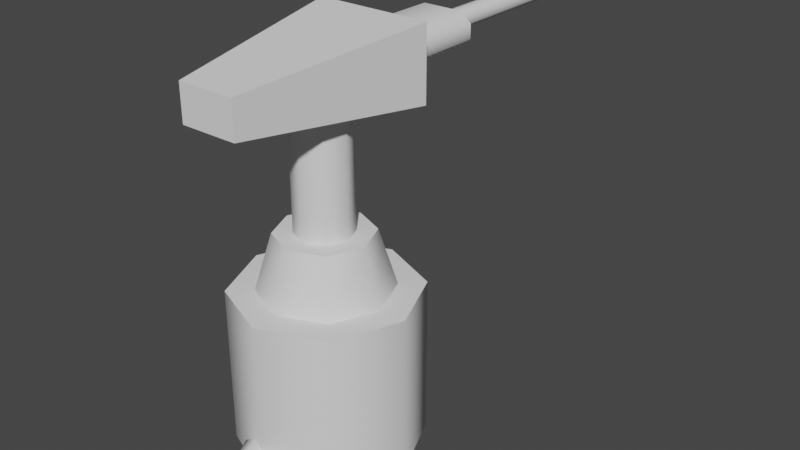 # Source: towers.blend  (saved by Blender 3.3.6; exported with 4.5.12 LTS)
import bpy
from mathutils import Matrix  # noqa: F401  (used for matrix-valued properties, if any)

bpy.ops.wm.read_factory_settings(use_empty=True)
scene = bpy.context.scene
scene.name = 'Scene'

# ---- collections
col_cannon_tower = bpy.data.collections.new('Cannon Tower'); scene.collection.children.link(col_cannon_tower)
col_projectiles = bpy.data.collections.new('Projectiles'); scene.collection.children.link(col_projectiles)

# ---- node groups
ng_auto_smooth = bpy.data.node_groups.new('Auto Smooth', 'GeometryNodeTree')
_s = ng_auto_smooth.interface.new_socket(name='Geometry', in_out='OUTPUT', socket_type='NodeSocketGeometry')
_s = ng_auto_smooth.interface.new_socket(name='Geometry', in_out='INPUT', socket_type='NodeSocketGeometry')
_s = ng_auto_smooth.interface.new_socket(name='Angle', in_out='INPUT', socket_type='NodeSocketFloat')
_s.subtype = 'ANGLE'
_s.min_value = 0.0
_s.max_value = 3.142
ng_auto_smooth.is_modifier = True
_N = ng_auto_smooth.nodes; _L = ng_auto_smooth.links
n0 = _N.new('NodeGroupOutput'); n0.name = 'Group Output'; n0.location = (480, -100)
n1 = _N.new('NodeGroupInput'); n1.name = 'Group Input'; n1.location = (-420, -300)
n2 = _N.new('NodeGroupInput'); n2.name = 'Group Input.001'; n2.location = (-60, -100)
n3 = _N.new('GeometryNodeSetShadeSmooth'); n3.name = 'Set Shade Smooth'; n3.location = (120, -100)
n3.domain = 'EDGE'
n4 = _N.new('GeometryNodeSetShadeSmooth'); n4.name = 'Set Shade Smooth.001'; n4.location = (300, -100)
n5 = _N.new('GeometryNodeInputMeshEdgeAngle'); n5.name = 'Edge Angle'; n5.location = (-420, -220)
n6 = _N.new('GeometryNodeInputEdgeSmooth'); n6.name = 'Is Edge Smooth'; n6.location = (-60, -160)
n7 = _N.new('GeometryNodeInputShadeSmooth'); n7.name = 'Is Face Smooth'; n7.location = (-240, -340)
n8 = _N.new('FunctionNodeBooleanMath'); n8.name = 'Boolean Math'; n8.location = (-60, -220)
n9 = _N.new('FunctionNodeCompare'); n9.name = 'Compare'; n9.location = (-240, -180)
n9.operation = 'LESS_EQUAL'
_L.new(n5.outputs[0], n9.inputs[0])
_L.new(n4.outputs[0], n0.inputs[0])
_L.new(n1.outputs[1], n9.inputs[1])
_L.new(n9.outputs[0], n8.inputs[0])
_L.new(n7.outputs[0], n8.inputs[1])
_L.new(n2.outputs[0], n3.inputs[0])
_L.new(n6.outputs[0], n3.inputs[1])
_L.new(n3.outputs[0], n4.inputs[0])
_L.new(n8.outputs[0], n3.inputs[2])
n0.is_active_output = True

# ---- world
world_world = bpy.data.worlds.new('World'); scene.world = world_world
world_world.use_nodes = True; world_world.node_tree.nodes.clear()
_N = world_world.node_tree.nodes; _L = world_world.node_tree.links
n0 = _N.new('ShaderNodeOutputWorld'); n0.name = 'World Output'; n0.location = (300, 300)
n1 = _N.new('ShaderNodeBackground'); n1.name = 'Background'; n1.location = (10, 300)
n1.inputs[0].default_value = (0.05088, 0.05088, 0.05088, 1.0)
_L.new(n1.outputs[0], n0.inputs[0])
n0.is_active_output = True
world_world.color = (0.05088, 0.05088, 0.05088)
world_world.use_sun_shadow = False
world_world.sun_shadow_jitter_overblur = 0.0

# ---- meshes
me_turret = bpy.data.meshes.new('turret')
me_turret.from_pydata([(0.0, 0.5688, 0.0), (0.4022, 0.4022, 0.0), (0.5688, 0.0, 0.0), (0.4022, -0.4022, 0.0), (0.0, -0.5688, 0.0), (-0.4022, -0.4022, 0.0), (-0.5688, 0.0, 0.0), (-0.4022, 0.4022, 0.0), (0.4022, 0.4022, 1.0), (0.0, 0.5688, 1.0), (0.5688, 0.0, 1.0), (0.4022, -0.4022, 1.0), (0.0, -0.5688, 1.0), (-0.4022, -0.4022, 1.0), (-0.5688, 0.0, 1.0), (-0.4022, 0.4022, 1.0), (0.1239, -0.1239, 2.188), (0.1753, 4.38e-09, 2.188), (0.1239, 0.1239, 2.188), (-6.564e-09, 0.1753, 2.188), (0.2839, 0.2839, 1.0), (0.1239, 0.1239, 1.351), (0.2073, 0.2073, 1.351), (6.389e-10, 0.4015, 1.0), (-1.128e-09, 0.2931, 1.351), (-6.957e-09, 0.1753, 1.351), (0.4015, 5.891e-10, 1.0), (0.1753, 4.38e-09, 1.351), (0.2931, 1.128e-09, 1.351), (0.2839, -0.2839, 1.0), (0.1239, -0.1239, 1.351), (0.2073, -0.2073, 1.351), (6.389e-10, -0.4015, 1.0), (2.077e-09, -0.1753, 1.351), (9.023e-10, -0.2931, 1.351), (-0.2839, -0.2839, 1.0), (-0.1239, -0.1239, 1.351), (-0.2073, -0.2073, 1.351), (-1.49e-08, -1.49e-08, 1.529), (-0.4015, 5.891e-10, 1.0), (-0.1753, -4.38e-09, 1.351), (-0.2931, -1.128e-09, 1.351), (-0.2839, 0.2839, 1.0), (-0.1239, 0.1239, 1.351), (-0.2073, 0.2073, 1.351), (2.469e-09, -0.1753, 2.188), (-0.1239, -0.1239, 2.188), (-0.1753, -4.38e-09, 2.188), (-1.423e-08, -1.49e-08, 2.188), (-0.1239, 0.1239, 2.188)], [(48, 38)], [(0, 9, 8, 1), (1, 8, 10, 2), (2, 10, 11, 3), (3, 11, 12, 4), (4, 12, 13, 5), (5, 13, 14, 6), (6, 14, 15, 7), (7, 15, 9, 0), (0, 1, 2, 3, 4, 5, 6, 7), (15, 42, 23, 9), (11, 29, 32, 12), (12, 32, 35, 13), (13, 35, 39, 14), (14, 39, 42, 15), (18, 19, 48), (10, 26, 29, 11), (8, 20, 26, 10), (20, 23, 24, 22), (22, 24, 25, 21), (21, 25, 19, 18), (26, 20, 22, 28), (28, 22, 21, 27), (33, 30, 16, 45), (29, 26, 28, 31), (31, 28, 27, 30), (36, 33, 45, 46), (32, 29, 31, 34), (34, 31, 30, 33), (40, 36, 46, 47), (35, 32, 34, 37), (37, 34, 33, 36), (43, 40, 47, 49), (39, 35, 37, 41), (41, 37, 36, 40), (42, 39, 41, 44), (44, 41, 40, 43), (25, 43, 49, 19), (23, 42, 44, 24), (24, 44, 43, 25), (9, 23, 20, 8), (17, 18, 48), (16, 17, 48), (45, 16, 48), (46, 45, 48), (47, 46, 48), (49, 47, 48), (19, 49, 48), (30, 27, 17, 16), (27, 21, 18, 17)])
me_turret.polygons.foreach_set('use_smooth', [True] * 49)
_uv = me_turret.uv_layers.new(name='UVMap')
_uv.uv.foreach_set('vector', [1.0, 0.5, 1.0, 1.0, 0.875, 1.0, 0.875, 0.5, 0.875, 0.5, 0.875, 1.0, 0.75, 1.0, 0.75, 0.5, 0.75, 0.5, 0.75, 1.0, 0.625, 1.0, 0.625, 0.5, 0.625, 0.5, 0.625, 1.0, 0.5, 1.0, 0.5, 0.5, 0.5, 0.5, 0.5, 1.0, 0.375, 1.0, 0.375, 0.5, 0.375, 0.5, 0.375, 1.0, 0.25, 1.0, 0.25, 0.5, 0.25, 0.5, 0.25, 1.0, 0.125, 1.0, 0.125, 0.5, 0.125, 0.5, 0.125, 1.0, 0.0, 1.0, 0.0, 0.5, 0.75, 0.49, 0.9197, 0.4197, 0.99, 0.25, 0.9197, 0.08029, 0.75, 0.01, 0.5803, 0.08029, 0.51, 0.25, 0.5803, 0.4197, 0.08029, 0.4197, 0.1051, 0.3949, 0.25, 0.455, 0.25, 0.49, 0.4197, 0.08029, 0.3949, 0.1051, 0.25, 0.04504, 0.25, 0.01, 0.25, 0.01, 0.25, 0.04504, 0.1051, 0.1051, 0.08029, 0.08029, 0.08029, 0.08029, 0.1051, 0.1051, 0.04504, 0.25, 0.01, 0.25, 0.01, 0.25, 0.04504, 0.25, 0.1051, 0.3949, 0.08029, 0.4197, 0.3053, 0.3053, 0.25, 0.3282, 0.25, 0.25, 0.49, 0.25, 0.455, 0.25, 0.3949, 0.1051, 0.4197, 0.08029, 0.4197, 0.4197, 0.3949, 0.3949, 0.455, 0.25, 0.49, 0.25, 0.3949, 0.3949, 0.25, 0.455, 0.25, 0.4114, 0.3641, 0.3641, 0.3641, 0.3641, 0.25, 0.4114, 0.25, 0.3282, 0.3053, 0.3053, 0.3053, 0.3053, 0.25, 0.3282, 0.25, 0.3282, 0.3053, 0.3053, 0.455, 0.25, 0.3949, 0.3949, 0.3641, 0.3641, 0.4114, 0.25, 0.4114, 0.25, 0.3641, 0.3641, 0.3053, 0.3053, 0.3282, 0.25, 0.25, 0.1718, 0.3053, 0.1947, 0.3053, 0.1947, 0.25, 0.1718, 0.3949, 0.1051, 0.455, 0.25, 0.4114, 0.25, 0.3641, 0.1359, 0.3641, 0.1359, 0.4114, 0.25, 0.3282, 0.25, 0.3053, 0.1947, 0.1947, 0.1947, 0.25, 0.1718, 0.25, 0.1718, 0.1947, 0.1947, 0.25, 0.04504, 0.3949, 0.1051, 0.3641, 0.1359, 0.25, 0.08863, 0.25, 0.08863, 0.3641, 0.1359, 0.3053, 0.1947, 0.25, 0.1718, 0.1718, 0.25, 0.1947, 0.1947, 0.1947, 0.1947, 0.1718, 0.25, 0.1051, 0.1051, 0.25, 0.04504, 0.25, 0.08863, 0.1359, 0.1359, 0.1359, 0.1359, 0.25, 0.08863, 0.25, 0.1718, 0.1947, 0.1947, 0.1947, 0.3053, 0.1718, 0.25, 0.1718, 0.25, 0.1947, 0.3053, 0.04504, 0.25, 0.1051, 0.1051, 0.1359, 0.1359, 0.08863, 0.25, 0.08863, 0.25, 0.1359, 0.1359, 0.1947, 0.1947, 0.1718, 0.25, 0.1051, 0.3949, 0.04504, 0.25, 0.08863, 0.25, 0.1359, 0.3641, 0.1359, 0.3641, 0.08863, 0.25, 0.1718, 0.25, 0.1947, 0.3053, 0.25, 0.3282, 0.1947, 0.3053, 0.1947, 0.3053, 0.25, 0.3282, 0.25, 0.455, 0.1051, 0.3949, 0.1359, 0.3641, 0.25, 0.4114, 0.25, 0.4114, 0.1359, 0.3641, 0.1947, 0.3053, 0.25, 0.3282, 0.25, 0.49, 0.25, 0.455, 0.3949, 0.3949, 0.4197, 0.4197, 0.3282, 0.25, 0.3053, 0.3053, 0.25, 0.25, 0.3053, 0.1947, 0.3282, 0.25, 0.25, 0.25, 0.25, 0.1718, 0.3053, 0.1947, 0.25, 0.25, 0.1947, 0.1947, 0.25, 0.1718, 0.25, 0.25, 0.1718, 0.25, 0.1947, 0.1947, 0.25, 0.25, 0.1947, 0.3053, 0.1718, 0.25, 0.25, 0.25, 0.25, 0.3282, 0.1947, 0.3053, 0.25, 0.25, 0.3053, 0.1947, 0.3282, 0.25, 0.3282, 0.25, 0.3053, 0.1947, 0.3282, 0.25, 0.3053, 0.3053, 0.3053, 0.3053, 0.3282, 0.25])
me_turret.update()
me_gun = bpy.data.meshes.new('gun')
me_gun.from_pydata([(0.179, -0.7567, -0.02481), (0.3648, 0.4174, -0.1402), (0.3648, 0.4174, 0.3129), (0.179, -0.7567, 0.1975), (-0.179, -0.7567, 0.1975), (-0.179, -0.7567, -0.02481), (-0.3648, 0.4174, -0.1402), (-0.3648, 0.4174, 0.3129), (0.1306, 1.019, 0.1898), (0.2016, 1.019, 0.1311), (-0.2016, 1.019, 0.1311), (-0.1306, 1.019, 0.1898), (-0.1306, 1.019, -0.0171), (-0.2016, 1.019, 0.04154), (0.2016, 1.019, 0.04154), (0.1306, 1.019, -0.0171), (-0.1306, -0.03125, 0.1898), (-0.2016, -0.03125, 0.1311), (-0.2016, -0.03125, 0.04154), (-0.1306, -0.03125, -0.0171), (0.2016, -0.03125, 0.1311), (0.1306, -0.03125, 0.1898), (0.1306, -0.03125, -0.0171), (0.2016, -0.03125, 0.04154), (-0.02483, 0.8286, 0.02602), (-0.06021, 0.8286, 0.06125), (0.06032, 0.8286, 0.06152), (0.0251, 0.8286, 0.02614), (0.02483, 0.8286, 0.1467), (0.06021, 0.8286, 0.1114), (-0.06032, 0.8286, 0.1112), (-0.0251, 0.8286, 0.1466), (0.0251, 2.04, 0.02613), (0.06032, 2.04, 0.06152), (0.06021, 2.04, 0.1114), (0.02483, 2.04, 0.1467), (-0.0251, 2.04, 0.1466), (-0.06032, 2.04, 0.1112), (-0.06021, 2.04, 0.06125), (-0.02483, 2.04, 0.02602)], [], [(0, 3, 4, 5), (0, 5, 6, 1), (4, 3, 2, 7), (1, 2, 3, 0), (5, 4, 7, 6), (6, 7, 2, 1), (22, 19, 12, 15), (18, 17, 10, 13), (20, 23, 14, 9), (12, 13, 10, 11, 8, 9, 14, 15), (18, 19, 22, 23, 20, 21, 16, 17), (16, 11, 10, 17), (12, 19, 18, 13), (14, 23, 22, 15), (20, 9, 8, 21), (16, 21, 8, 11), (28, 31, 30, 25, 24, 27, 26, 29), (35, 34, 33, 32, 39, 38, 37, 36), (27, 24, 39, 32), (30, 31, 36, 37), (26, 27, 32, 33), (29, 26, 33, 34), (25, 30, 37, 38), (24, 25, 38, 39), (28, 29, 34, 35), (31, 28, 35, 36)])
me_gun.polygons.foreach_set('use_smooth', [True] * 26)
_uv = me_gun.uv_layers.new(name='UVMap')
_uv.uv.foreach_set('vector', [0.375, 0.25, 0.625, 0.25, 0.625, 0.5, 0.375, 0.5, 0.125, 0.5, 0.375, 0.5, 0.375, 0.75, 0.125, 0.75, 0.625, 0.5, 0.875, 0.5, 0.875, 0.75, 0.625, 0.75, 0.0, 0.0, 0.0, 0.0, 0.0, 0.0, 0.0, 0.0, 0.0, 0.0, 0.0, 0.0, 0.0, 0.0, 0.0, 0.0, 0.0, 0.0, 0.0, 0.0, 0.0, 0.0, 0.0, 0.0, 0.0, 0.0, 0.0, 0.0, 0.0, 0.0, 0.0, 0.0, 0.0, 0.0, 0.0, 0.0, 0.0, 0.0, 0.0, 0.0, 0.0, 0.0, 0.0, 0.0, 0.0, 0.0, 0.0, 0.0, 0.0, 0.0, 0.0, 0.0, 0.0, 0.0, 0.0, 0.0, 0.0, 0.0, 0.0, 0.0, 0.0, 0.0, 0.0, 0.0, 0.0, 0.0, 0.0, 0.0, 0.0, 0.0, 0.0, 0.0, 0.0, 0.0, 0.0, 0.0, 0.0, 0.0, 0.0, 0.0, 0.0, 0.0, 0.0, 0.0, 0.0, 0.0, 0.0, 0.0, 0.0, 0.0, 0.0, 0.0, 0.0, 0.0, 0.0, 0.0, 0.0, 0.0, 0.0, 0.0, 0.0, 0.0, 0.0, 0.0, 0.0, 0.0, 0.0, 0.0, 0.0, 0.0, 0.0, 0.0, 0.0, 0.0, 0.0, 0.0, 0.0, 0.0, 0.0, 0.0, 0.0, 0.0, 0.0, 0.0, 0.0, 0.0, 0.0, 0.0, 0.0, 0.0, 0.0, 0.0, 0.0, 0.0, 0.0, 0.0, 0.0, 0.0, 0.0, 0.0, 0.0, 0.0, 0.0, 0.0, 0.0, 0.0, 0.0, 0.0, 0.0, 0.0, 0.0, 0.0, 0.0, 0.0, 0.0, 0.0, 0.0, 0.0, 0.0, 0.0, 0.0, 0.0, 0.0, 0.0, 0.0, 0.0, 0.0, 0.0, 0.0, 0.0, 0.0, 0.0, 0.0, 0.0, 0.0, 0.0, 0.0, 0.0, 0.0, 0.0, 0.0, 0.0, 0.0, 0.0, 0.0, 0.0, 0.0, 0.0, 0.0, 0.0, 0.0, 0.0, 0.0, 0.0, 0.0, 0.0, 0.0, 0.0, 0.0, 0.0, 0.0, 0.0, 0.0, 0.0, 0.0, 0.0, 0.0, 0.0, 0.0, 0.0, 0.0, 0.0, 0.0, 0.0, 0.0, 0.0])
me_gun.update()
me_cylinder = bpy.data.meshes.new('Cylinder')
me_cylinder.from_pydata([(0.09567, 0.25, 0.231), (0.08149, 0.06554, -0.1967), (0.231, 0.25, 0.09567), (0.08149, 0.02461, -0.1967), (0.231, 0.25, -0.09567), (0.1967, 0.06554, -0.08149), (0.09567, 0.25, -0.231), (0.1967, 0.02461, -0.08149), (-0.09567, 0.25, -0.231), (0.08149, 0.02461, 0.1967), (-0.231, 0.25, -0.09567), (0.08149, 0.06554, 0.1967), (-0.231, 0.25, 0.09567), (0.1967, 0.06554, 0.08149), (-0.09567, 0.25, 0.231), (0.1967, 0.02461, 0.08149), (0.231, -0.4801, 0.09567), (0.1633, -0.6434, 0.06765), (0.09567, -0.4801, 0.231), (0.06765, -0.6434, 0.1633), (0.231, -0.4801, -0.09567), (0.1633, -0.6434, -0.06765), (0.09567, -0.4801, -0.231), (0.06765, -0.6434, -0.1633), (-0.09567, -0.4801, -0.231), (-0.06765, -0.6434, -0.1633), (-3.097e-08, -0.7111, -5.53e-08), (-0.231, -0.4801, -0.09567), (-0.1633, -0.6434, -0.06765), (-0.231, -0.4801, 0.09567), (-0.1633, -0.6434, 0.06765), (-0.09567, -0.4801, 0.231), (-0.06765, -0.6434, 0.1633), (0.09567, 0.0691, 0.231), (0.09567, 0.02105, 0.231), (0.231, 0.02105, 0.09567), (0.231, 0.0691, 0.09567), (0.231, 0.02105, -0.09567), (0.231, 0.0691, -0.09567), (0.09567, 0.02105, -0.231), (0.09567, 0.0691, -0.231), (-0.09567, 0.02105, -0.231), (-0.09567, 0.0691, -0.231), (-0.231, 0.02105, -0.09567), (-0.231, 0.0691, -0.09567), (-0.231, 0.02105, 0.09567), (-0.231, 0.0691, 0.09567), (-0.09567, 0.02105, 0.231), (-0.09567, 0.0691, 0.231), (-0.08149, 0.02461, -0.1967), (-0.08149, 0.06554, -0.1967), (-0.1967, 0.02461, -0.08149), (-0.1967, 0.06554, -0.08149), (-0.1967, 0.02461, 0.08149), (-0.1967, 0.06554, 0.08149), (-0.08149, 0.02461, 0.1967), (-0.08149, 0.06554, 0.1967)], [], [(14, 48, 33, 0), (37, 35, 16, 20), (39, 37, 20, 22), (41, 39, 22, 24), (43, 41, 24, 27), (45, 43, 27, 29), (8, 42, 44, 10), (47, 45, 29, 31), (34, 47, 31, 18), (0, 2, 4, 6, 8, 10, 12, 14), (4, 38, 40, 6), (13, 11, 9, 15), (10, 44, 46, 12), (2, 36, 38, 4), (12, 46, 48, 14), (6, 40, 42, 8), (16, 18, 19, 17), (17, 19, 26), (20, 16, 17, 21), (21, 17, 26), (22, 20, 21, 23), (23, 21, 26), (24, 22, 23, 25), (25, 23, 26), (27, 24, 25, 28), (28, 25, 26), (29, 27, 28, 30), (30, 28, 26), (31, 29, 30, 32), (32, 30, 26), (18, 31, 32, 19), (19, 32, 26), (0, 33, 36, 2), (42, 40, 1, 50), (43, 45, 53, 51), (34, 35, 15, 9), (46, 44, 52, 54), (37, 39, 3, 7), (36, 33, 11, 13), (47, 34, 9, 55), (40, 38, 5, 1), (35, 34, 18, 16), (5, 13, 15, 7), (1, 5, 7, 3), (50, 1, 3, 49), (52, 50, 49, 51), (54, 52, 51, 53), (56, 54, 53, 55), (11, 56, 55, 9), (39, 41, 49, 3), (38, 36, 13, 5), (48, 46, 54, 56), (35, 37, 7, 15), (45, 47, 55, 53), (44, 42, 50, 52), (33, 48, 56, 11), (41, 43, 51, 49)])
me_cylinder.polygons.foreach_set('use_smooth', [True] * 57)
_uv = me_cylinder.uv_layers.new(name='UVMap')
_uv.uv.foreach_set('vector', [0.125, 0.5, 0.125, 0.6809, 0.0, 0.6809, 0.0, 0.5, 0.75, 0.7184, 0.875, 0.7184, 0.875, 1.0, 0.75, 1.0, 0.625, 0.7184, 0.75, 0.7184, 0.75, 1.0, 0.625, 1.0, 0.5, 0.7184, 0.625, 0.7184, 0.625, 1.0, 0.5, 1.0, 0.375, 0.7184, 0.5, 0.7184, 0.5, 1.0, 0.375, 1.0, 0.25, 0.7184, 0.375, 0.7184, 0.375, 1.0, 0.25, 1.0, 0.5, 0.5, 0.5, 0.6809, 0.375, 0.6809, 0.375, 0.5, 0.125, 0.7184, 0.25, 0.7184, 0.25, 1.0, 0.125, 1.0, 0.0, 0.7184, 0.125, 0.7184, 0.125, 1.0, 0.0, 1.0, 0.75, 0.49, 0.9197, 0.4197, 0.99, 0.25, 0.9197, 0.08029, 0.75, 0.01, 0.5803, 0.08029, 0.51, 0.25, 0.5803, 0.4197, 0.75, 0.5, 0.75, 0.6809, 0.625, 0.6809, 0.625, 0.5, 0.875, 0.6809, 1.0, 0.6809, 1.0, 0.7184, 0.875, 0.7184, 0.375, 0.5, 0.375, 0.6809, 0.25, 0.6809, 0.25, 0.5, 0.875, 0.5, 0.875, 0.6809, 0.75, 0.6809, 0.75, 0.5, 0.25, 0.5, 0.25, 0.6809, 0.125, 0.6809, 0.125, 0.5, 0.625, 0.5, 0.625, 0.6809, 0.5, 0.6809, 0.5, 0.5, 0.875, 1.0, 1.0, 1.0, 0.9817, 1.0, 0.8933, 1.0, 0.3949, 0.43, 0.2749, 0.4797, 0.25, 0.25, 0.75, 1.0, 0.875, 1.0, 0.8567, 1.0, 0.7683, 1.0, 0.4797, 0.2749, 0.43, 0.3949, 0.25, 0.25, 0.625, 1.0, 0.75, 1.0, 0.7317, 1.0, 0.6433, 1.0, 0.43, 0.1051, 0.4797, 0.2251, 0.25, 0.25, 0.5, 1.0, 0.625, 1.0, 0.6067, 1.0, 0.5183, 1.0, 0.2749, 0.02029, 0.3949, 0.07, 0.25, 0.25, 0.375, 1.0, 0.5, 1.0, 0.4817, 1.0, 0.3933, 1.0, 0.1051, 0.07, 0.2251, 0.02029, 0.25, 0.25, 0.25, 1.0, 0.375, 1.0, 0.3567, 1.0, 0.2683, 1.0, 0.02029, 0.2251, 0.07, 0.1051, 0.25, 0.25, 0.125, 1.0, 0.25, 1.0, 0.2317, 1.0, 0.1433, 1.0, 0.07, 0.3949, 0.02029, 0.2749, 0.25, 0.25, 0.0, 1.0, 0.125, 1.0, 0.1067, 1.0, 0.01831, 1.0, 0.2251, 0.4797, 0.1051, 0.43, 0.25, 0.25, 1.0, 0.5, 1.0, 0.6809, 0.875, 0.6809, 0.875, 0.5, 0.5, 0.6809, 0.625, 0.6809, 0.625, 0.6809, 0.5, 0.6809, 0.375, 0.7184, 0.25, 0.7184, 0.25, 0.7184, 0.375, 0.7184, 1.0, 0.7184, 0.875, 0.7184, 0.875, 0.7184, 1.0, 0.7184, 0.25, 0.6809, 0.375, 0.6809, 0.375, 0.6809, 0.25, 0.6809, 0.75, 0.7184, 0.625, 0.7184, 0.625, 0.7184, 0.75, 0.7184, 0.875, 0.6809, 1.0, 0.6809, 1.0, 0.6809, 0.875, 0.6809, 0.125, 0.7184, 0.0, 0.7184, 0.0, 0.7184, 0.125, 0.7184, 0.625, 0.6809, 0.75, 0.6809, 0.75, 0.6809, 0.625, 0.6809, 0.875, 0.7184, 1.0, 0.7184, 1.0, 1.0, 0.875, 1.0, 0.75, 0.6809, 0.875, 0.6809, 0.875, 0.7184, 0.75, 0.7184, 0.625, 0.6809, 0.75, 0.6809, 0.75, 0.7184, 0.625, 0.7184, 0.5, 0.6809, 0.625, 0.6809, 0.625, 0.7184, 0.5, 0.7184, 0.375, 0.6809, 0.5, 0.6809, 0.5, 0.7184, 0.375, 0.7184, 0.25, 0.6809, 0.375, 0.6809, 0.375, 0.7184, 0.25, 0.7184, 0.125, 0.6809, 0.25, 0.6809, 0.25, 0.7184, 0.125, 0.7184, 0.0, 0.6809, 0.125, 0.6809, 0.125, 0.7184, 0.0, 0.7184, 0.625, 0.7184, 0.5, 0.7184, 0.5, 0.7184, 0.625, 0.7184, 0.75, 0.6809, 0.875, 0.6809, 0.875, 0.6809, 0.75, 0.6809, 0.125, 0.6809, 0.25, 0.6809, 0.25, 0.6809, 0.125, 0.6809, 0.875, 0.7184, 0.75, 0.7184, 0.75, 0.7184, 0.875, 0.7184, 0.25, 0.7184, 0.125, 0.7184, 0.125, 0.7184, 0.25, 0.7184, 0.375, 0.6809, 0.5, 0.6809, 0.5, 0.6809, 0.375, 0.6809, 0.0, 0.6809, 0.125, 0.6809, 0.125, 0.6809, 0.0, 0.6809, 0.5, 0.7184, 0.375, 0.7184, 0.375, 0.7184, 0.5, 0.7184])
me_cylinder.update()

# ---- objects
ob_cannon_tower = bpy.data.objects.new('Cannon Tower', me_turret)
ob_gun = bpy.data.objects.new('Gun', me_gun)
ob_bullet = bpy.data.objects.new('Bullet', me_cylinder)

# ---- transforms, parenting, visibility, modifiers, constraints
ob_cannon_tower.location = (0.0, 0.0, 0.0)
_m = ob_cannon_tower.modifiers.new('Auto Smooth', 'NODES')
_m.node_group = ng_auto_smooth
_gi = [s.identifier for s in ng_auto_smooth.interface.items_tree if s.item_type == 'SOCKET' and s.in_out == 'INPUT']
_m[_gi[1]] = 1.047  # Angle
ob_gun.location = (-1.423e-08, -1.49e-08, 2.188)
_m = ob_gun.modifiers.new('Auto Smooth', 'NODES')
_m.node_group = ng_auto_smooth
_gi = [s.identifier for s in ng_auto_smooth.interface.items_tree if s.item_type == 'SOCKET' and s.in_out == 'INPUT']
_m[_gi[1]] = 1.047  # Angle
ob_bullet.location = (0.0, 0.0, 0.0)
_m = ob_bullet.modifiers.new('Auto Smooth', 'NODES')
_m.node_group = ng_auto_smooth
_gi = [s.identifier for s in ng_auto_smooth.interface.items_tree if s.item_type == 'SOCKET' and s.in_out == 'INPUT']
_m[_gi[1]] = 1.047  # Angle

# ---- collection membership
col_cannon_tower.objects.link(ob_cannon_tower)
col_cannon_tower.objects.link(ob_gun)
col_projectiles.objects.link(ob_bullet)

# ---- scene / render settings (as saved in the file)
scene.frame_start = 1; scene.frame_end = 250; scene.frame_set(1)
scene.render.engine = 'BLENDER_EEVEE_NEXT'
scene.cycles.sampling_pattern = 'TABULATED_SOBOL'
scene.cycles.use_light_tree = False
scene.view_settings.view_transform = 'Filmic'
bpy.context.view_layer.update()

# ---- added for rendering (the .blend has no active camera and no usable light): camera, sun
cam_auto = bpy.data.cameras.new('AutoCamera')
cam_auto.lens = 50.0
cam_auto.sensor_width = 36.0
cam_auto.clip_end = 1000.0
ob_auto_camera = bpy.data.objects.new('AutoCamera', cam_auto)
scene.collection.objects.link(ob_auto_camera)
ob_auto_camera.location = (3.76751, -3.87918, 4.14906)
ob_auto_camera.rotation_euler = (1.09748, -7.21219e-08, 0.694738)
scene.camera = ob_auto_camera
light_auto_sun = bpy.data.lights.new('AutoSun', 'SUN')
light_auto_sun.energy = 3.0
light_auto_sun.angle = 0.0523599
ob_auto_sun = bpy.data.objects.new('AutoSun', light_auto_sun)
scene.collection.objects.link(ob_auto_sun)
ob_auto_sun.rotation_euler = (0.872665, 0.174533, 0.523599)
bpy.context.view_layer.update()

